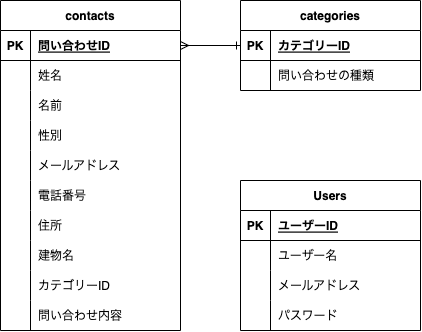

The diagram above was exported from draw.io. Its source (the exported page's mxGraphModel, read from the mxfile embedded in the PNG):
<mxGraphModel dx="669" dy="653" grid="1" gridSize="10" guides="1" tooltips="1" connect="1" arrows="1" fold="1" page="1" pageScale="1" pageWidth="827" pageHeight="1169" math="0" shadow="0">
  <root>
    <mxCell id="0" />
    <mxCell id="1" parent="0" />
    <mxCell id="7" value="contacts" style="shape=table;startSize=30;container=1;collapsible=1;childLayout=tableLayout;fixedRows=1;rowLines=0;fontStyle=1;align=center;resizeLast=1;strokeColor=#000000;" vertex="1" parent="1">
      <mxGeometry x="80" y="40" width="180" height="330" as="geometry">
        <mxRectangle x="390" y="560" width="110" height="30" as="alternateBounds" />
      </mxGeometry>
    </mxCell>
    <mxCell id="8" value="" style="shape=tableRow;horizontal=0;startSize=0;swimlaneHead=0;swimlaneBody=0;fillColor=none;collapsible=0;dropTarget=0;points=[[0,0.5],[1,0.5]];portConstraint=eastwest;top=0;left=0;right=0;bottom=1;" vertex="1" parent="7">
      <mxGeometry y="30" width="180" height="30" as="geometry" />
    </mxCell>
    <mxCell id="9" value="PK" style="shape=partialRectangle;connectable=0;fillColor=none;top=0;left=0;bottom=0;right=0;fontStyle=1;overflow=hidden;" vertex="1" parent="8">
      <mxGeometry width="30" height="30" as="geometry">
        <mxRectangle width="30" height="30" as="alternateBounds" />
      </mxGeometry>
    </mxCell>
    <mxCell id="10" value="問い合わせID" style="shape=partialRectangle;connectable=0;fillColor=none;top=0;left=0;bottom=0;right=0;align=left;spacingLeft=6;fontStyle=5;overflow=hidden;" vertex="1" parent="8">
      <mxGeometry x="30" width="150" height="30" as="geometry">
        <mxRectangle width="150" height="30" as="alternateBounds" />
      </mxGeometry>
    </mxCell>
    <mxCell id="11" value="" style="shape=tableRow;horizontal=0;startSize=0;swimlaneHead=0;swimlaneBody=0;fillColor=none;collapsible=0;dropTarget=0;points=[[0,0.5],[1,0.5]];portConstraint=eastwest;top=0;left=0;right=0;bottom=0;" vertex="1" parent="7">
      <mxGeometry y="60" width="180" height="30" as="geometry" />
    </mxCell>
    <mxCell id="12" value="" style="shape=partialRectangle;connectable=0;fillColor=none;top=0;left=0;bottom=0;right=0;editable=1;overflow=hidden;" vertex="1" parent="11">
      <mxGeometry width="30" height="30" as="geometry">
        <mxRectangle width="30" height="30" as="alternateBounds" />
      </mxGeometry>
    </mxCell>
    <mxCell id="13" value="姓名" style="shape=partialRectangle;connectable=0;fillColor=none;top=0;left=0;bottom=0;right=0;align=left;spacingLeft=6;overflow=hidden;" vertex="1" parent="11">
      <mxGeometry x="30" width="150" height="30" as="geometry">
        <mxRectangle width="150" height="30" as="alternateBounds" />
      </mxGeometry>
    </mxCell>
    <mxCell id="14" value="" style="shape=tableRow;horizontal=0;startSize=0;swimlaneHead=0;swimlaneBody=0;fillColor=none;collapsible=0;dropTarget=0;points=[[0,0.5],[1,0.5]];portConstraint=eastwest;top=0;left=0;right=0;bottom=0;" vertex="1" parent="7">
      <mxGeometry y="90" width="180" height="30" as="geometry" />
    </mxCell>
    <mxCell id="15" value="" style="shape=partialRectangle;connectable=0;fillColor=none;top=0;left=0;bottom=0;right=0;editable=1;overflow=hidden;" vertex="1" parent="14">
      <mxGeometry width="30" height="30" as="geometry">
        <mxRectangle width="30" height="30" as="alternateBounds" />
      </mxGeometry>
    </mxCell>
    <mxCell id="16" value="名前" style="shape=partialRectangle;connectable=0;fillColor=none;top=0;left=0;bottom=0;right=0;align=left;spacingLeft=6;overflow=hidden;" vertex="1" parent="14">
      <mxGeometry x="30" width="150" height="30" as="geometry">
        <mxRectangle width="150" height="30" as="alternateBounds" />
      </mxGeometry>
    </mxCell>
    <mxCell id="17" value="" style="shape=tableRow;horizontal=0;startSize=0;swimlaneHead=0;swimlaneBody=0;fillColor=none;collapsible=0;dropTarget=0;points=[[0,0.5],[1,0.5]];portConstraint=eastwest;top=0;left=0;right=0;bottom=0;" vertex="1" parent="7">
      <mxGeometry y="120" width="180" height="30" as="geometry" />
    </mxCell>
    <mxCell id="18" value="" style="shape=partialRectangle;connectable=0;fillColor=none;top=0;left=0;bottom=0;right=0;editable=1;overflow=hidden;" vertex="1" parent="17">
      <mxGeometry width="30" height="30" as="geometry">
        <mxRectangle width="30" height="30" as="alternateBounds" />
      </mxGeometry>
    </mxCell>
    <mxCell id="19" value="性別" style="shape=partialRectangle;connectable=0;fillColor=none;top=0;left=0;bottom=0;right=0;align=left;spacingLeft=6;overflow=hidden;" vertex="1" parent="17">
      <mxGeometry x="30" width="150" height="30" as="geometry">
        <mxRectangle width="150" height="30" as="alternateBounds" />
      </mxGeometry>
    </mxCell>
    <mxCell id="24" style="shape=tableRow;horizontal=0;startSize=0;swimlaneHead=0;swimlaneBody=0;fillColor=none;collapsible=0;dropTarget=0;points=[[0,0.5],[1,0.5]];portConstraint=eastwest;top=0;left=0;right=0;bottom=0;" vertex="1" parent="7">
      <mxGeometry y="150" width="180" height="30" as="geometry" />
    </mxCell>
    <mxCell id="25" style="shape=partialRectangle;connectable=0;fillColor=none;top=0;left=0;bottom=0;right=0;editable=1;overflow=hidden;" vertex="1" parent="24">
      <mxGeometry width="30" height="30" as="geometry">
        <mxRectangle width="30" height="30" as="alternateBounds" />
      </mxGeometry>
    </mxCell>
    <mxCell id="26" value="メールアドレス" style="shape=partialRectangle;connectable=0;fillColor=none;top=0;left=0;bottom=0;right=0;align=left;spacingLeft=6;overflow=hidden;" vertex="1" parent="24">
      <mxGeometry x="30" width="150" height="30" as="geometry">
        <mxRectangle width="150" height="30" as="alternateBounds" />
      </mxGeometry>
    </mxCell>
    <mxCell id="27" style="shape=tableRow;horizontal=0;startSize=0;swimlaneHead=0;swimlaneBody=0;fillColor=none;collapsible=0;dropTarget=0;points=[[0,0.5],[1,0.5]];portConstraint=eastwest;top=0;left=0;right=0;bottom=0;" vertex="1" parent="7">
      <mxGeometry y="180" width="180" height="30" as="geometry" />
    </mxCell>
    <mxCell id="28" style="shape=partialRectangle;connectable=0;fillColor=none;top=0;left=0;bottom=0;right=0;editable=1;overflow=hidden;" vertex="1" parent="27">
      <mxGeometry width="30" height="30" as="geometry">
        <mxRectangle width="30" height="30" as="alternateBounds" />
      </mxGeometry>
    </mxCell>
    <mxCell id="29" value="電話番号" style="shape=partialRectangle;connectable=0;fillColor=none;top=0;left=0;bottom=0;right=0;align=left;spacingLeft=6;overflow=hidden;" vertex="1" parent="27">
      <mxGeometry x="30" width="150" height="30" as="geometry">
        <mxRectangle width="150" height="30" as="alternateBounds" />
      </mxGeometry>
    </mxCell>
    <mxCell id="30" style="shape=tableRow;horizontal=0;startSize=0;swimlaneHead=0;swimlaneBody=0;fillColor=none;collapsible=0;dropTarget=0;points=[[0,0.5],[1,0.5]];portConstraint=eastwest;top=0;left=0;right=0;bottom=0;" vertex="1" parent="7">
      <mxGeometry y="210" width="180" height="30" as="geometry" />
    </mxCell>
    <mxCell id="31" style="shape=partialRectangle;connectable=0;fillColor=none;top=0;left=0;bottom=0;right=0;editable=1;overflow=hidden;" vertex="1" parent="30">
      <mxGeometry width="30" height="30" as="geometry">
        <mxRectangle width="30" height="30" as="alternateBounds" />
      </mxGeometry>
    </mxCell>
    <mxCell id="32" value="住所" style="shape=partialRectangle;connectable=0;fillColor=none;top=0;left=0;bottom=0;right=0;align=left;spacingLeft=6;overflow=hidden;" vertex="1" parent="30">
      <mxGeometry x="30" width="150" height="30" as="geometry">
        <mxRectangle width="150" height="30" as="alternateBounds" />
      </mxGeometry>
    </mxCell>
    <mxCell id="33" style="shape=tableRow;horizontal=0;startSize=0;swimlaneHead=0;swimlaneBody=0;fillColor=none;collapsible=0;dropTarget=0;points=[[0,0.5],[1,0.5]];portConstraint=eastwest;top=0;left=0;right=0;bottom=0;" vertex="1" parent="7">
      <mxGeometry y="240" width="180" height="30" as="geometry" />
    </mxCell>
    <mxCell id="34" style="shape=partialRectangle;connectable=0;fillColor=none;top=0;left=0;bottom=0;right=0;editable=1;overflow=hidden;" vertex="1" parent="33">
      <mxGeometry width="30" height="30" as="geometry">
        <mxRectangle width="30" height="30" as="alternateBounds" />
      </mxGeometry>
    </mxCell>
    <mxCell id="35" value="建物名" style="shape=partialRectangle;connectable=0;fillColor=none;top=0;left=0;bottom=0;right=0;align=left;spacingLeft=6;overflow=hidden;" vertex="1" parent="33">
      <mxGeometry x="30" width="150" height="30" as="geometry">
        <mxRectangle width="150" height="30" as="alternateBounds" />
      </mxGeometry>
    </mxCell>
    <mxCell id="36" style="shape=tableRow;horizontal=0;startSize=0;swimlaneHead=0;swimlaneBody=0;fillColor=none;collapsible=0;dropTarget=0;points=[[0,0.5],[1,0.5]];portConstraint=eastwest;top=0;left=0;right=0;bottom=0;" vertex="1" parent="7">
      <mxGeometry y="270" width="180" height="30" as="geometry" />
    </mxCell>
    <mxCell id="37" style="shape=partialRectangle;connectable=0;fillColor=none;top=0;left=0;bottom=0;right=0;editable=1;overflow=hidden;" vertex="1" parent="36">
      <mxGeometry width="30" height="30" as="geometry">
        <mxRectangle width="30" height="30" as="alternateBounds" />
      </mxGeometry>
    </mxCell>
    <mxCell id="38" value="カテゴリーID" style="shape=partialRectangle;connectable=0;fillColor=none;top=0;left=0;bottom=0;right=0;align=left;spacingLeft=6;overflow=hidden;" vertex="1" parent="36">
      <mxGeometry x="30" width="150" height="30" as="geometry">
        <mxRectangle width="150" height="30" as="alternateBounds" />
      </mxGeometry>
    </mxCell>
    <mxCell id="39" style="shape=tableRow;horizontal=0;startSize=0;swimlaneHead=0;swimlaneBody=0;fillColor=none;collapsible=0;dropTarget=0;points=[[0,0.5],[1,0.5]];portConstraint=eastwest;top=0;left=0;right=0;bottom=0;" vertex="1" parent="7">
      <mxGeometry y="300" width="180" height="30" as="geometry" />
    </mxCell>
    <mxCell id="40" style="shape=partialRectangle;connectable=0;fillColor=none;top=0;left=0;bottom=0;right=0;editable=1;overflow=hidden;" vertex="1" parent="39">
      <mxGeometry width="30" height="30" as="geometry">
        <mxRectangle width="30" height="30" as="alternateBounds" />
      </mxGeometry>
    </mxCell>
    <mxCell id="41" value="問い合わせ内容" style="shape=partialRectangle;connectable=0;fillColor=none;top=0;left=0;bottom=0;right=0;align=left;spacingLeft=6;overflow=hidden;" vertex="1" parent="39">
      <mxGeometry x="30" width="150" height="30" as="geometry">
        <mxRectangle width="150" height="30" as="alternateBounds" />
      </mxGeometry>
    </mxCell>
    <mxCell id="42" value="categories" style="shape=table;startSize=30;container=1;collapsible=1;childLayout=tableLayout;fixedRows=1;rowLines=0;fontStyle=1;align=center;resizeLast=1;" vertex="1" parent="1">
      <mxGeometry x="320" y="40" width="180" height="90" as="geometry" />
    </mxCell>
    <mxCell id="43" value="" style="shape=tableRow;horizontal=0;startSize=0;swimlaneHead=0;swimlaneBody=0;fillColor=none;collapsible=0;dropTarget=0;points=[[0,0.5],[1,0.5]];portConstraint=eastwest;top=0;left=0;right=0;bottom=1;" vertex="1" parent="42">
      <mxGeometry y="30" width="180" height="30" as="geometry" />
    </mxCell>
    <mxCell id="44" value="PK" style="shape=partialRectangle;connectable=0;fillColor=none;top=0;left=0;bottom=0;right=0;fontStyle=1;overflow=hidden;" vertex="1" parent="43">
      <mxGeometry width="30" height="30" as="geometry">
        <mxRectangle width="30" height="30" as="alternateBounds" />
      </mxGeometry>
    </mxCell>
    <mxCell id="45" value="カテゴリーID" style="shape=partialRectangle;connectable=0;fillColor=none;top=0;left=0;bottom=0;right=0;align=left;spacingLeft=6;fontStyle=5;overflow=hidden;" vertex="1" parent="43">
      <mxGeometry x="30" width="150" height="30" as="geometry">
        <mxRectangle width="150" height="30" as="alternateBounds" />
      </mxGeometry>
    </mxCell>
    <mxCell id="46" value="" style="shape=tableRow;horizontal=0;startSize=0;swimlaneHead=0;swimlaneBody=0;fillColor=none;collapsible=0;dropTarget=0;points=[[0,0.5],[1,0.5]];portConstraint=eastwest;top=0;left=0;right=0;bottom=0;" vertex="1" parent="42">
      <mxGeometry y="60" width="180" height="30" as="geometry" />
    </mxCell>
    <mxCell id="47" value="" style="shape=partialRectangle;connectable=0;fillColor=none;top=0;left=0;bottom=0;right=0;editable=1;overflow=hidden;" vertex="1" parent="46">
      <mxGeometry width="30" height="30" as="geometry">
        <mxRectangle width="30" height="30" as="alternateBounds" />
      </mxGeometry>
    </mxCell>
    <mxCell id="48" value="問い合わせの種類" style="shape=partialRectangle;connectable=0;fillColor=none;top=0;left=0;bottom=0;right=0;align=left;spacingLeft=6;overflow=hidden;" vertex="1" parent="46">
      <mxGeometry x="30" width="150" height="30" as="geometry">
        <mxRectangle width="150" height="30" as="alternateBounds" />
      </mxGeometry>
    </mxCell>
    <mxCell id="55" value="Users" style="shape=table;startSize=30;container=1;collapsible=1;childLayout=tableLayout;fixedRows=1;rowLines=0;fontStyle=1;align=center;resizeLast=1;" vertex="1" parent="1">
      <mxGeometry x="320" y="220" width="180" height="150" as="geometry" />
    </mxCell>
    <mxCell id="56" value="" style="shape=tableRow;horizontal=0;startSize=0;swimlaneHead=0;swimlaneBody=0;fillColor=none;collapsible=0;dropTarget=0;points=[[0,0.5],[1,0.5]];portConstraint=eastwest;top=0;left=0;right=0;bottom=1;" vertex="1" parent="55">
      <mxGeometry y="30" width="180" height="30" as="geometry" />
    </mxCell>
    <mxCell id="57" value="PK" style="shape=partialRectangle;connectable=0;fillColor=none;top=0;left=0;bottom=0;right=0;fontStyle=1;overflow=hidden;" vertex="1" parent="56">
      <mxGeometry width="30" height="30" as="geometry">
        <mxRectangle width="30" height="30" as="alternateBounds" />
      </mxGeometry>
    </mxCell>
    <mxCell id="58" value="ユーザーID" style="shape=partialRectangle;connectable=0;fillColor=none;top=0;left=0;bottom=0;right=0;align=left;spacingLeft=6;fontStyle=5;overflow=hidden;" vertex="1" parent="56">
      <mxGeometry x="30" width="150" height="30" as="geometry">
        <mxRectangle width="150" height="30" as="alternateBounds" />
      </mxGeometry>
    </mxCell>
    <mxCell id="59" value="" style="shape=tableRow;horizontal=0;startSize=0;swimlaneHead=0;swimlaneBody=0;fillColor=none;collapsible=0;dropTarget=0;points=[[0,0.5],[1,0.5]];portConstraint=eastwest;top=0;left=0;right=0;bottom=0;" vertex="1" parent="55">
      <mxGeometry y="60" width="180" height="30" as="geometry" />
    </mxCell>
    <mxCell id="60" value="" style="shape=partialRectangle;connectable=0;fillColor=none;top=0;left=0;bottom=0;right=0;editable=1;overflow=hidden;" vertex="1" parent="59">
      <mxGeometry width="30" height="30" as="geometry">
        <mxRectangle width="30" height="30" as="alternateBounds" />
      </mxGeometry>
    </mxCell>
    <mxCell id="61" value="ユーザー名" style="shape=partialRectangle;connectable=0;fillColor=none;top=0;left=0;bottom=0;right=0;align=left;spacingLeft=6;overflow=hidden;" vertex="1" parent="59">
      <mxGeometry x="30" width="150" height="30" as="geometry">
        <mxRectangle width="150" height="30" as="alternateBounds" />
      </mxGeometry>
    </mxCell>
    <mxCell id="62" value="" style="shape=tableRow;horizontal=0;startSize=0;swimlaneHead=0;swimlaneBody=0;fillColor=none;collapsible=0;dropTarget=0;points=[[0,0.5],[1,0.5]];portConstraint=eastwest;top=0;left=0;right=0;bottom=0;" vertex="1" parent="55">
      <mxGeometry y="90" width="180" height="30" as="geometry" />
    </mxCell>
    <mxCell id="63" value="" style="shape=partialRectangle;connectable=0;fillColor=none;top=0;left=0;bottom=0;right=0;editable=1;overflow=hidden;" vertex="1" parent="62">
      <mxGeometry width="30" height="30" as="geometry">
        <mxRectangle width="30" height="30" as="alternateBounds" />
      </mxGeometry>
    </mxCell>
    <mxCell id="64" value="メールアドレス" style="shape=partialRectangle;connectable=0;fillColor=none;top=0;left=0;bottom=0;right=0;align=left;spacingLeft=6;overflow=hidden;" vertex="1" parent="62">
      <mxGeometry x="30" width="150" height="30" as="geometry">
        <mxRectangle width="150" height="30" as="alternateBounds" />
      </mxGeometry>
    </mxCell>
    <mxCell id="65" value="" style="shape=tableRow;horizontal=0;startSize=0;swimlaneHead=0;swimlaneBody=0;fillColor=none;collapsible=0;dropTarget=0;points=[[0,0.5],[1,0.5]];portConstraint=eastwest;top=0;left=0;right=0;bottom=0;" vertex="1" parent="55">
      <mxGeometry y="120" width="180" height="30" as="geometry" />
    </mxCell>
    <mxCell id="66" value="" style="shape=partialRectangle;connectable=0;fillColor=none;top=0;left=0;bottom=0;right=0;editable=1;overflow=hidden;" vertex="1" parent="65">
      <mxGeometry width="30" height="30" as="geometry">
        <mxRectangle width="30" height="30" as="alternateBounds" />
      </mxGeometry>
    </mxCell>
    <mxCell id="67" value="パスワード" style="shape=partialRectangle;connectable=0;fillColor=none;top=0;left=0;bottom=0;right=0;align=left;spacingLeft=6;overflow=hidden;" vertex="1" parent="65">
      <mxGeometry x="30" width="150" height="30" as="geometry">
        <mxRectangle width="150" height="30" as="alternateBounds" />
      </mxGeometry>
    </mxCell>
    <mxCell id="70" value="" style="endArrow=ERone;html=1;entryX=0;entryY=0.5;entryDx=0;entryDy=0;startArrow=ERmany;startFill=0;endFill=0;" edge="1" parent="1" target="43">
      <mxGeometry width="50" height="50" relative="1" as="geometry">
        <mxPoint x="260" y="85" as="sourcePoint" />
        <mxPoint x="310" y="170" as="targetPoint" />
      </mxGeometry>
    </mxCell>
  </root>
</mxGraphModel>